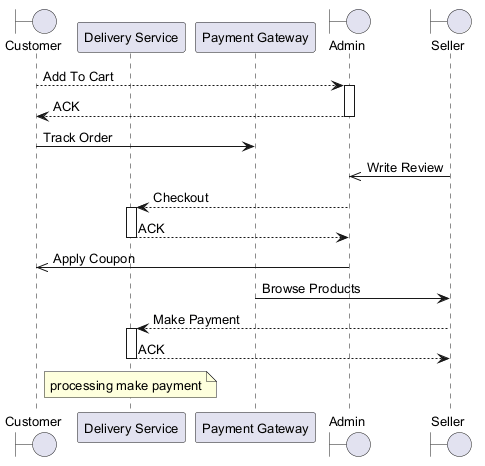

The diagram above was rendered by PlantUML. Its source (embedded in the PNG):
@startuml
skinparam backgroundColor #FFFFFF
skinparam classBackgroundColor #F3E5F5
skinparam classBorderColor #6A1B9A
skinparam defaultFontSize 13
boundary "Customer" as C
participant "Delivery Service" as DS
participant "Payment Gateway" as PG
boundary "Admin" as A
boundary "Seller" as S
C --> A : Add To Cart
activate A
A --> C : ACK
deactivate A
C -> PG : Track Order
S ->> A : Write Review
A --> DS : Checkout
activate DS
DS --> A : ACK
deactivate DS
A ->> C : Apply Coupon
PG -> S : Browse Products
S --> DS : Make Payment
activate DS
DS --> S : ACK
deactivate DS
note over DS : processing make payment
@enduml